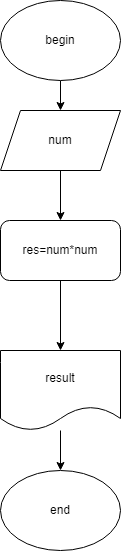

The diagram above was exported from draw.io. Its source (the exported page's mxGraphModel, read from the mxfile embedded in the PNG):
<mxGraphModel dx="1118" dy="594" grid="1" gridSize="10" guides="1" tooltips="1" connect="1" arrows="1" fold="1" page="1" pageScale="1" pageWidth="827" pageHeight="1169" math="0" shadow="0">
  <root>
    <mxCell id="0" />
    <mxCell id="1" parent="0" />
    <mxCell id="8" value="" style="edgeStyle=none;html=1;" edge="1" parent="1" source="2" target="4">
      <mxGeometry relative="1" as="geometry" />
    </mxCell>
    <mxCell id="2" value="begin" style="ellipse;whiteSpace=wrap;html=1;" vertex="1" parent="1">
      <mxGeometry x="354" width="120" height="80" as="geometry" />
    </mxCell>
    <mxCell id="7" value="" style="edgeStyle=none;html=1;" edge="1" parent="1" source="3" target="5">
      <mxGeometry relative="1" as="geometry" />
    </mxCell>
    <mxCell id="3" value="res=num*num" style="rounded=1;whiteSpace=wrap;html=1;" vertex="1" parent="1">
      <mxGeometry x="354" y="220" width="120" height="60" as="geometry" />
    </mxCell>
    <mxCell id="9" value="" style="edgeStyle=none;html=1;" edge="1" parent="1" source="4" target="3">
      <mxGeometry relative="1" as="geometry" />
    </mxCell>
    <mxCell id="4" value="num" style="shape=parallelogram;perimeter=parallelogramPerimeter;whiteSpace=wrap;html=1;fixedSize=1;" vertex="1" parent="1">
      <mxGeometry x="354" y="110" width="120" height="60" as="geometry" />
    </mxCell>
    <mxCell id="12" style="edgeStyle=none;html=1;entryX=0.5;entryY=0;entryDx=0;entryDy=0;" edge="1" parent="1" source="5" target="10">
      <mxGeometry relative="1" as="geometry" />
    </mxCell>
    <mxCell id="5" value="result" style="shape=document;whiteSpace=wrap;html=1;boundedLbl=1;" vertex="1" parent="1">
      <mxGeometry x="354" y="350" width="120" height="80" as="geometry" />
    </mxCell>
    <mxCell id="10" value="end" style="ellipse;whiteSpace=wrap;html=1;" vertex="1" parent="1">
      <mxGeometry x="354" y="470" width="120" height="80" as="geometry" />
    </mxCell>
  </root>
</mxGraphModel>